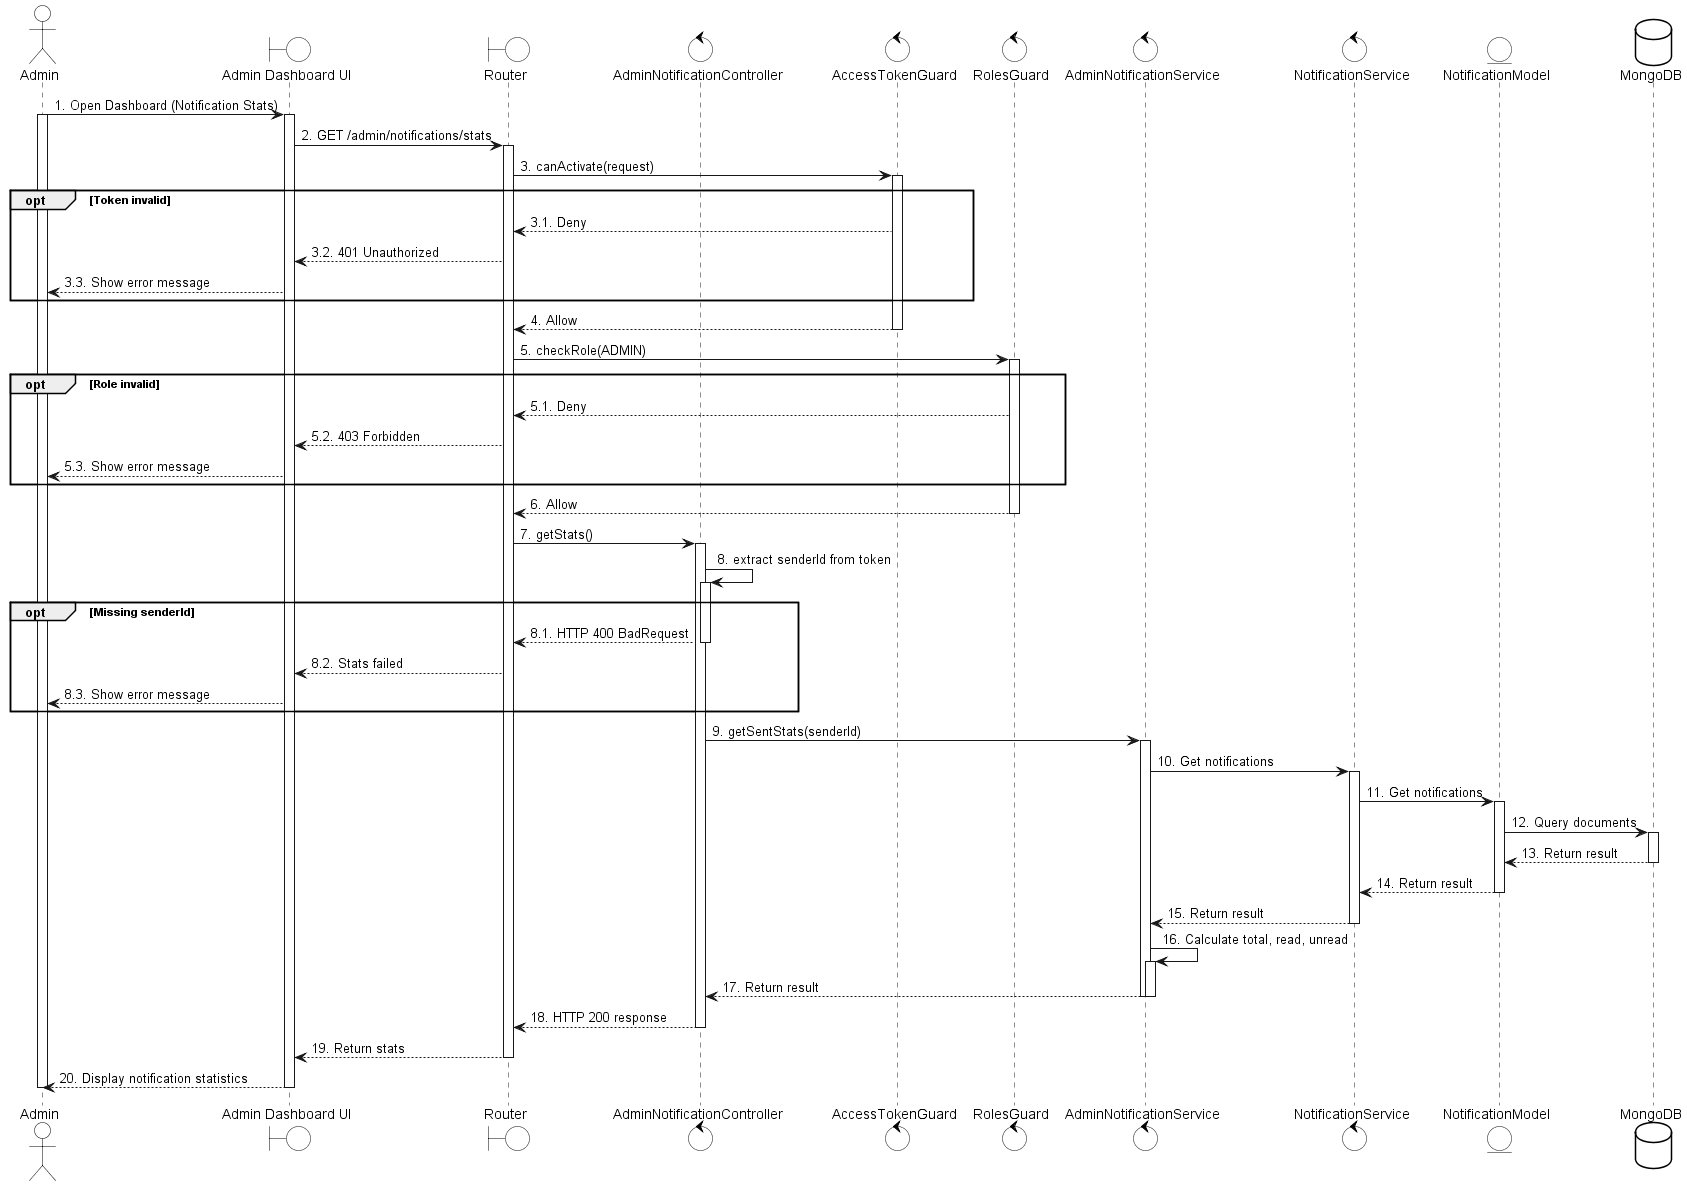

The diagram above was rendered by PlantUML. Its source (embedded in the PNG):
@startuml
skinparam {
  ActorBackgroundColor #FFFFFF
  BoundaryBackgroundColor #FFFFFF
  ControlBackgroundColor #FFFFFF
  EntityBackgroundColor #FFFFFF
  DatabaseBackgroundColor #FFFFFF
  ActorBorderColor black
  BoundaryBorderColor black
  ControlBorderColor black
  EntityBorderColor black
  DatabaseBorderColor black
}

actor Admin
boundary "Admin Dashboard UI" as UI
boundary Router
control AdminNotificationController
control AccessTokenGuard
control RolesGuard
control AdminNotificationService
control NotificationService
entity NotificationModel
database MongoDB

Admin -> UI: 1. Open Dashboard (Notification Stats)
activate Admin
activate UI

UI -> Router: 2. GET /admin/notifications/stats
activate Router

Router -> AccessTokenGuard: 3. canActivate(request)
activate AccessTokenGuard

opt Token invalid
  AccessTokenGuard --> Router: 3.1. Deny
  Router --> UI: 3.2. 401 Unauthorized
  UI --> Admin: 3.3. Show error message
end

AccessTokenGuard --> Router: 4. Allow
deactivate AccessTokenGuard

Router -> RolesGuard: 5. checkRole(ADMIN)
activate RolesGuard

opt Role invalid
  RolesGuard --> Router: 5.1. Deny
  Router --> UI: 5.2. 403 Forbidden
  UI --> Admin: 5.3. Show error message
end

RolesGuard --> Router: 6. Allow
deactivate RolesGuard

Router -> AdminNotificationController: 7. getStats()
activate AdminNotificationController

AdminNotificationController -> AdminNotificationController: 8. extract senderId from token
activate AdminNotificationController
opt Missing senderId
  AdminNotificationController --> Router: 8.1. HTTP 400 BadRequest
  deactivate AdminNotificationController
  Router --> UI: 8.2. Stats failed
  UI --> Admin: 8.3. Show error message
end

AdminNotificationController -> AdminNotificationService: 9. getSentStats(senderId)
activate AdminNotificationService

AdminNotificationService -> NotificationService: 10. Get notifications
activate NotificationService

NotificationService -> NotificationModel: 11. Get notifications
activate NotificationModel

NotificationModel -> MongoDB: 12. Query documents
activate MongoDB
MongoDB --> NotificationModel: 13. Return result
deactivate MongoDB

NotificationModel --> NotificationService: 14. Return result
deactivate NotificationModel

NotificationService --> AdminNotificationService: 15. Return result
deactivate NotificationService

AdminNotificationService -> AdminNotificationService: 16. Calculate total, read, unread
activate AdminNotificationService
AdminNotificationService --> AdminNotificationController: 17. Return result
deactivate AdminNotificationService
deactivate AdminNotificationService

AdminNotificationController --> Router: 18. HTTP 200 response
deactivate AdminNotificationController

Router --> UI: 19. Return stats
deactivate Router

UI --> Admin: 20. Display notification statistics
deactivate UI
deactivate Admin

@enduml